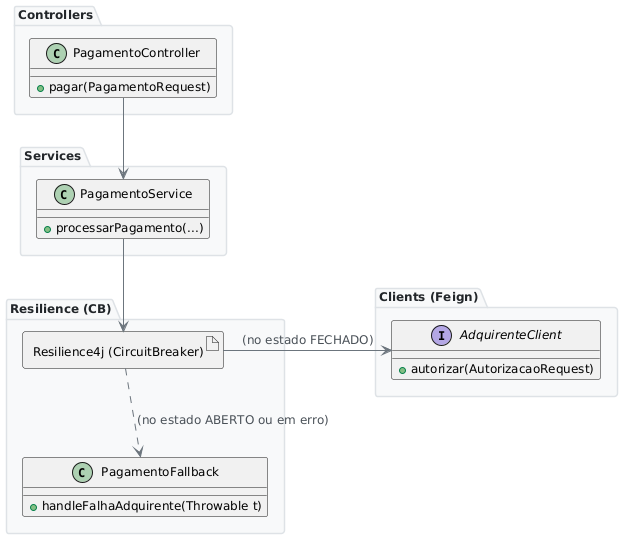

The diagram above was rendered by PlantUML. Its source (embedded in the PNG):
@startuml
skinparam backgroundColor white
skinparam defaultFontName Arial
skinparam defaultFontSize 12

skinparam package {
    backgroundColor<<Application>> #d4f3ef
    borderColor<<Application>> #2d938e
    backgroundColor #f8f9fa
    borderColor #dee2e6
    fontColor #212529
}

skinparam component {
    backgroundColor #f8f9fa
    borderColor #6c757d
    fontColor #212529
}

skinparam cloud {
    backgroundColor #f8f9fa
    borderColor #6c757d
    fontColor #212529
}

skinparam database {
    backgroundColor #f8f9fa
    borderColor #6c757d
    fontColor #212529
}

skinparam arrow {
    color #6c757d
    fontColor #495057
}

skinparam actor {
    backgroundColor #f8f9fa
    borderColor #6c757d
    fontColor #212529
}

skinparam note {
    backgroundColor #fff3cd
    borderColor #ffeeba
    fontColor #856404
}


allowmixing

package "Controllers" {
    class PagamentoController {
        +pagar(PagamentoRequest)
    }
}

package "Services" {
    class PagamentoService {
        +processarPagamento(...)
    }
}

package "Clients (Feign)" {
    interface AdquirenteClient {
        +autorizar(AutorizacaoRequest)
    }
}

package "Resilience (CB)" {
    artifact "Resilience4j (CircuitBreaker)" as CB
    class PagamentoFallback {
        +handleFalhaAdquirente(Throwable t)
    }
}

PagamentoController --> PagamentoService
PagamentoService --> CB
CB --> AdquirenteClient : (no estado FECHADO)
CB ..> PagamentoFallback : (no estado ABERTO ou em erro)
AdquirenteClient -[hidden]- PagamentoFallback
@enduml